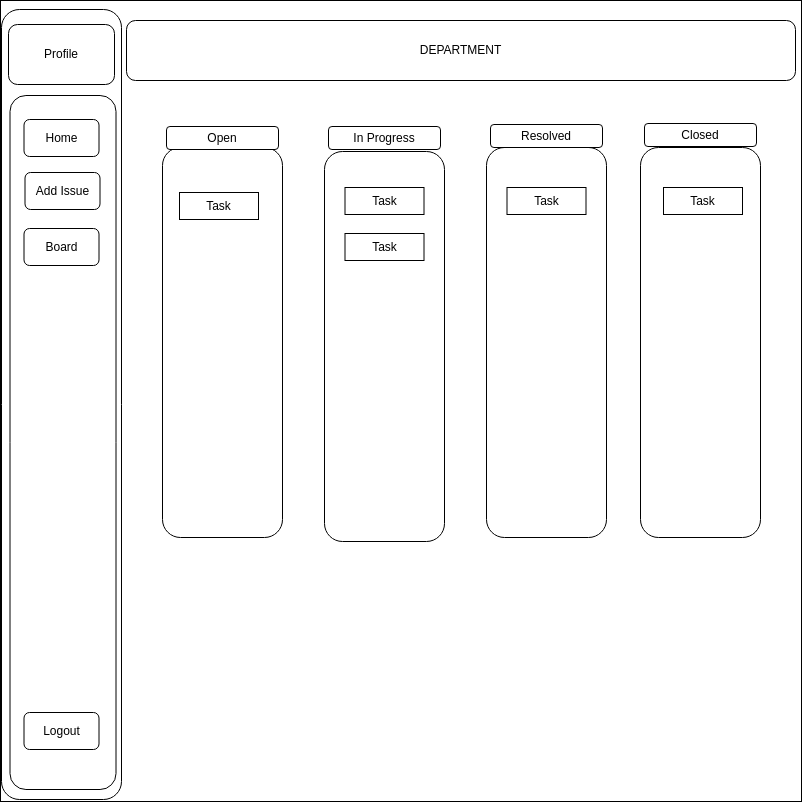

The diagram above was exported from draw.io. Its source (the exported page's mxGraphModel, read from the mxfile embedded in the PNG):
<mxGraphModel dx="2073" dy="1229" grid="0" gridSize="10" guides="1" tooltips="1" connect="1" arrows="1" fold="1" page="0" pageScale="1" pageWidth="827" pageHeight="1169" background="#FFFFFF" math="0" shadow="0">
  <root>
    <mxCell id="0" />
    <mxCell id="1" parent="0" />
    <mxCell id="9A6bZ3czqkL3VpunNil5-2" value="" style="whiteSpace=wrap;html=1;aspect=fixed;" vertex="1" parent="1">
      <mxGeometry x="-178" y="-46" width="801" height="801" as="geometry" />
    </mxCell>
    <mxCell id="9A6bZ3czqkL3VpunNil5-3" value="" style="rounded=1;whiteSpace=wrap;html=1;" vertex="1" parent="1">
      <mxGeometry x="-177" y="-37" width="120" height="790" as="geometry" />
    </mxCell>
    <mxCell id="9A6bZ3czqkL3VpunNil5-4" value="Profile" style="rounded=1;whiteSpace=wrap;html=1;" vertex="1" parent="1">
      <mxGeometry x="-170" y="-22" width="106" height="60" as="geometry" />
    </mxCell>
    <mxCell id="9A6bZ3czqkL3VpunNil5-6" value="" style="rounded=1;whiteSpace=wrap;html=1;" vertex="1" parent="1">
      <mxGeometry x="-168.5" y="49" width="106" height="694" as="geometry" />
    </mxCell>
    <mxCell id="9A6bZ3czqkL3VpunNil5-7" value="Home" style="rounded=1;whiteSpace=wrap;html=1;" vertex="1" parent="1">
      <mxGeometry x="-154.5" y="73" width="75" height="37" as="geometry" />
    </mxCell>
    <mxCell id="9A6bZ3czqkL3VpunNil5-8" value="Add Issue" style="rounded=1;whiteSpace=wrap;html=1;" vertex="1" parent="1">
      <mxGeometry x="-153.5" y="126" width="75" height="37" as="geometry" />
    </mxCell>
    <mxCell id="9A6bZ3czqkL3VpunNil5-9" value="Board" style="rounded=1;whiteSpace=wrap;html=1;" vertex="1" parent="1">
      <mxGeometry x="-154.5" y="182" width="75" height="37" as="geometry" />
    </mxCell>
    <mxCell id="9A6bZ3czqkL3VpunNil5-11" value="Logout" style="rounded=1;whiteSpace=wrap;html=1;" vertex="1" parent="1">
      <mxGeometry x="-154.5" y="666" width="75" height="37" as="geometry" />
    </mxCell>
    <mxCell id="9A6bZ3czqkL3VpunNil5-12" value="" style="rounded=1;whiteSpace=wrap;html=1;" vertex="1" parent="1">
      <mxGeometry x="-16" y="101" width="120" height="390" as="geometry" />
    </mxCell>
    <mxCell id="9A6bZ3czqkL3VpunNil5-13" value="" style="rounded=1;whiteSpace=wrap;html=1;" vertex="1" parent="1">
      <mxGeometry x="146" y="105" width="120" height="390" as="geometry" />
    </mxCell>
    <mxCell id="9A6bZ3czqkL3VpunNil5-14" value="" style="rounded=1;whiteSpace=wrap;html=1;" vertex="1" parent="1">
      <mxGeometry x="308" y="101" width="120" height="390" as="geometry" />
    </mxCell>
    <mxCell id="9A6bZ3czqkL3VpunNil5-15" value="" style="rounded=1;whiteSpace=wrap;html=1;" vertex="1" parent="1">
      <mxGeometry x="462" y="101" width="120" height="390" as="geometry" />
    </mxCell>
    <mxCell id="9A6bZ3czqkL3VpunNil5-20" value="Open" style="rounded=1;whiteSpace=wrap;html=1;" vertex="1" parent="1">
      <mxGeometry x="-12" y="80" width="112" height="23" as="geometry" />
    </mxCell>
    <mxCell id="9A6bZ3czqkL3VpunNil5-23" value="In Progress" style="rounded=1;whiteSpace=wrap;html=1;" vertex="1" parent="1">
      <mxGeometry x="150" y="80" width="112" height="23" as="geometry" />
    </mxCell>
    <mxCell id="9A6bZ3czqkL3VpunNil5-24" value="Resolved" style="rounded=1;whiteSpace=wrap;html=1;" vertex="1" parent="1">
      <mxGeometry x="312" y="78" width="112" height="23" as="geometry" />
    </mxCell>
    <mxCell id="9A6bZ3czqkL3VpunNil5-25" value="Closed" style="rounded=1;whiteSpace=wrap;html=1;" vertex="1" parent="1">
      <mxGeometry x="466" y="77" width="112" height="23" as="geometry" />
    </mxCell>
    <mxCell id="9A6bZ3czqkL3VpunNil5-26" value="Task" style="rounded=0;whiteSpace=wrap;html=1;" vertex="1" parent="1">
      <mxGeometry x="1" y="146" width="79" height="27" as="geometry" />
    </mxCell>
    <mxCell id="9A6bZ3czqkL3VpunNil5-27" value="Task" style="rounded=0;whiteSpace=wrap;html=1;" vertex="1" parent="1">
      <mxGeometry x="485" y="141" width="79" height="27" as="geometry" />
    </mxCell>
    <mxCell id="9A6bZ3czqkL3VpunNil5-28" value="Task" style="rounded=0;whiteSpace=wrap;html=1;" vertex="1" parent="1">
      <mxGeometry x="328.5" y="141" width="79" height="27" as="geometry" />
    </mxCell>
    <mxCell id="9A6bZ3czqkL3VpunNil5-29" value="Task" style="rounded=0;whiteSpace=wrap;html=1;" vertex="1" parent="1">
      <mxGeometry x="166.5" y="187" width="79" height="27" as="geometry" />
    </mxCell>
    <mxCell id="9A6bZ3czqkL3VpunNil5-30" value="Task" style="rounded=0;whiteSpace=wrap;html=1;" vertex="1" parent="1">
      <mxGeometry x="166.5" y="141" width="79" height="27" as="geometry" />
    </mxCell>
    <mxCell id="9A6bZ3czqkL3VpunNil5-36" value="DEPARTMENT" style="rounded=1;whiteSpace=wrap;html=1;" vertex="1" parent="1">
      <mxGeometry x="-52" y="-26" width="669" height="60" as="geometry" />
    </mxCell>
  </root>
</mxGraphModel>